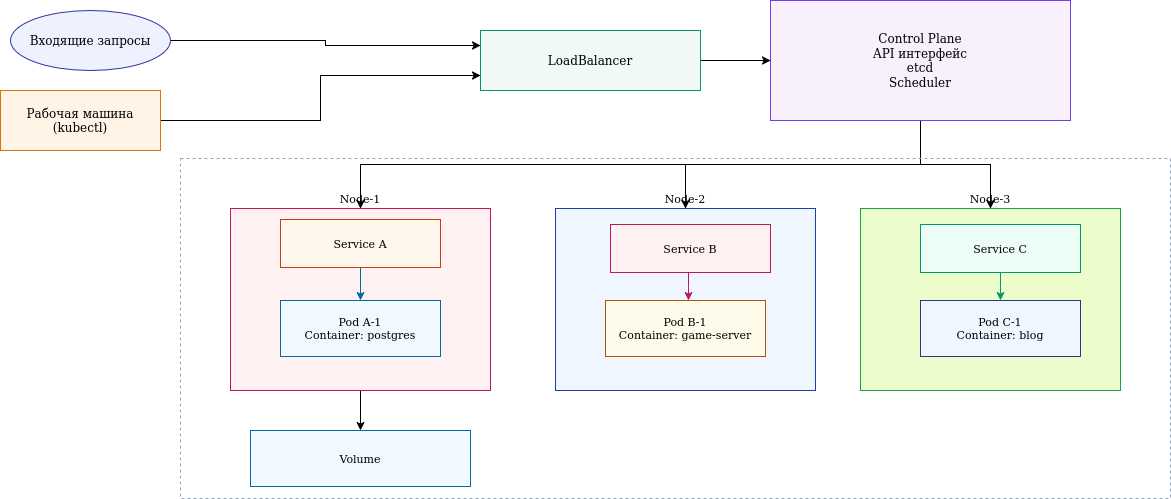

The diagram above was exported from draw.io. Its source (the exported page's mxGraphModel, read from the mxfile embedded in the PNG):
<mxGraphModel dx="1286" dy="622" grid="1" gridSize="10" guides="1" tooltips="1" connect="1" arrows="1" fold="1" page="1" pageScale="1" pageWidth="1169" pageHeight="827" math="0" shadow="0">
  <root>
    <mxCell id="0" />
    <mxCell id="1" parent="0" />
    <mxCell id="jvZzH7rkDHH8GyBEVjis-16" edge="1" parent="1" source="work" style="edgeStyle=orthogonalEdgeStyle;rounded=0;orthogonalLoop=1;jettySize=auto;html=1;exitX=1;exitY=0.5;exitDx=0;exitDy=0;entryX=0;entryY=0.75;entryDx=0;entryDy=0;" target="lb">
      <mxGeometry relative="1" as="geometry" />
    </mxCell>
    <mxCell id="work" parent="1" style="rounded;whiteSpace=wrap;html=1;fillColor=#FFF4E6;strokeColor=#D97706;fontSize=12" value="&lt;div&gt;Рабочая машина&lt;/div&gt;&lt;div&gt;(kubectl)&lt;/div&gt;" vertex="1">
      <mxGeometry height="60" width="160" x="30" y="110" as="geometry" />
    </mxCell>
    <mxCell id="jvZzH7rkDHH8GyBEVjis-15" edge="1" parent="1" source="internet" style="edgeStyle=orthogonalEdgeStyle;rounded=0;orthogonalLoop=1;jettySize=auto;html=1;exitX=1;exitY=0.5;exitDx=0;exitDy=0;entryX=0;entryY=0.25;entryDx=0;entryDy=0;" target="lb">
      <mxGeometry relative="1" as="geometry" />
    </mxCell>
    <mxCell id="internet" parent="1" style="ellipse;whiteSpace=wrap;html=1;fillColor=#EEF2FF;strokeColor=#3730A3;fontSize=12" value="Входящие запросы" vertex="1">
      <mxGeometry height="60" width="160" x="40" y="30" as="geometry" />
    </mxCell>
    <mxCell id="jvZzH7rkDHH8GyBEVjis-17" edge="1" parent="1" source="lb" style="edgeStyle=orthogonalEdgeStyle;rounded=0;orthogonalLoop=1;jettySize=auto;html=1;exitX=1;exitY=0.5;exitDx=0;exitDy=0;entryX=0;entryY=0.5;entryDx=0;entryDy=0;" target="control">
      <mxGeometry relative="1" as="geometry" />
    </mxCell>
    <mxCell id="lb" parent="1" style="rounded;whiteSpace=wrap;html=1;fillColor=#F0F9F4;strokeColor=#059669;fontSize=12" value="LoadBalancer" vertex="1">
      <mxGeometry height="60" width="220" x="510" y="50" as="geometry" />
    </mxCell>
    <mxCell id="jvZzH7rkDHH8GyBEVjis-10" edge="1" parent="1" source="control" style="edgeStyle=orthogonalEdgeStyle;rounded=0;orthogonalLoop=1;jettySize=auto;html=1;exitX=0.5;exitY=1;exitDx=0;exitDy=0;" target="node2">
      <mxGeometry relative="1" as="geometry" />
    </mxCell>
    <mxCell id="jvZzH7rkDHH8GyBEVjis-11" edge="1" parent="1" source="control" style="edgeStyle=orthogonalEdgeStyle;rounded=0;orthogonalLoop=1;jettySize=auto;html=1;exitX=0.5;exitY=1;exitDx=0;exitDy=0;entryX=0.5;entryY=0;entryDx=0;entryDy=0;" target="node1">
      <mxGeometry relative="1" as="geometry" />
    </mxCell>
    <mxCell id="jvZzH7rkDHH8GyBEVjis-12" edge="1" parent="1" source="control" style="edgeStyle=orthogonalEdgeStyle;rounded=0;orthogonalLoop=1;jettySize=auto;html=1;exitX=0.5;exitY=1;exitDx=0;exitDy=0;entryX=0.5;entryY=0;entryDx=0;entryDy=0;" target="node3">
      <mxGeometry relative="1" as="geometry" />
    </mxCell>
    <mxCell id="control" parent="1" style="rounded;whiteSpace=wrap;html=1;fillColor=#F8F0FC;strokeColor=#7C3AED;fontSize=12" value="&lt;div&gt;Control Plane&lt;/div&gt;&lt;div&gt;API интерфейс&lt;/div&gt;&lt;div&gt;etcd&lt;/div&gt;&lt;div&gt;Scheduler&lt;/div&gt;" vertex="1">
      <mxGeometry height="120" width="300" x="800" y="20" as="geometry" />
    </mxCell>
    <mxCell id="clusterBox" parent="1" style="rounded;whiteSpace=wrap;html=1;fillColor=none;strokeColor=#94A3B8;dashed=1;fontSize=14" value="Кластер Kubernetes" vertex="1">
      <mxGeometry height="340" width="990" x="210" y="178" as="geometry" />
    </mxCell>
    <mxCell id="jvZzH7rkDHH8GyBEVjis-13" edge="1" parent="1" source="node1" style="edgeStyle=orthogonalEdgeStyle;rounded=0;orthogonalLoop=1;jettySize=auto;html=1;exitX=0.5;exitY=1;exitDx=0;exitDy=0;entryX=0.5;entryY=0;entryDx=0;entryDy=0;" target="pv">
      <mxGeometry relative="1" as="geometry" />
    </mxCell>
    <mxCell id="node1" parent="1" style="rounded;whiteSpace=wrap;html=1;fillColor=#FFF1F2;strokeColor=#BE185D;fontSize=11;labelPosition=center;verticalLabelPosition=top;align=center;verticalAlign=bottom;" value="Node-1" vertex="1">
      <mxGeometry height="182" width="260" x="260" y="228" as="geometry" />
    </mxCell>
    <mxCell id="node2" parent="1" style="rounded;whiteSpace=wrap;html=1;fillColor=#EFF6FF;strokeColor=#1E40AF;fontSize=11;labelPosition=center;verticalLabelPosition=top;align=center;verticalAlign=bottom;" value="Node-2" vertex="1">
      <mxGeometry height="182" width="260" x="585" y="228" as="geometry" />
    </mxCell>
    <mxCell id="node3" parent="1" style="rounded;whiteSpace=wrap;html=1;fillColor=#ECFCCB;strokeColor=#16A34A;fontSize=11;labelPosition=center;verticalLabelPosition=top;align=center;verticalAlign=bottom;" value="Node-3" vertex="1">
      <mxGeometry height="182" width="260" x="890" y="228" as="geometry" />
    </mxCell>
    <mxCell id="svcA" parent="1" style="rounded;whiteSpace=wrap;html=1;fillColor=#FFF7ED;strokeColor=#C2410C;fontSize=11" value="Service A" vertex="1">
      <mxGeometry height="48" width="160" x="310" y="239" as="geometry" />
    </mxCell>
    <mxCell id="podA1" parent="1" style="rounded;whiteSpace=wrap;html=1;fillColor=#F0F9FF;strokeColor=#0369A1;fontSize=11" value="&lt;div&gt;Pod A-1&lt;/div&gt;&lt;div&gt;Container: postgres&lt;/div&gt;" vertex="1">
      <mxGeometry height="56" width="160" x="310" y="320" as="geometry" />
    </mxCell>
    <mxCell id="svcB" parent="1" style="rounded;whiteSpace=wrap;html=1;fillColor=#FFF1F2;strokeColor=#BE185D;fontSize=11" value="Service B" vertex="1">
      <mxGeometry height="48" width="160" x="640" y="244" as="geometry" />
    </mxCell>
    <mxCell id="podB1" parent="1" style="rounded;whiteSpace=wrap;html=1;fillColor=#FFFBEB;strokeColor=#B45309;fontSize=11" value="&lt;div&gt;Pod B-1&lt;/div&gt;&lt;div&gt;Container: game-server&lt;/div&gt;" vertex="1">
      <mxGeometry height="56" width="160" x="635" y="320" as="geometry" />
    </mxCell>
    <mxCell id="svcC" parent="1" style="rounded;whiteSpace=wrap;html=1;fillColor=#ECFDF5;strokeColor=#059669;fontSize=11" value="Service C" vertex="1">
      <mxGeometry height="48" width="160" x="950" y="244" as="geometry" />
    </mxCell>
    <mxCell id="podC1" parent="1" style="rounded;whiteSpace=wrap;html=1;fillColor=#EFF6FF;strokeColor=#1E3A8A;fontSize=11" value="&lt;div&gt;Pod C-1&lt;/div&gt;&lt;div&gt;Container: blog&lt;/div&gt;" vertex="1">
      <mxGeometry height="56" width="160" x="950" y="320" as="geometry" />
    </mxCell>
    <mxCell id="pv" parent="1" style="rounded;whiteSpace=wrap;html=1;fillColor=#F0F9FF;strokeColor=#0369A1;fontSize=11" value="Volume" vertex="1">
      <mxGeometry height="56" width="220" x="280" y="450" as="geometry" />
    </mxCell>
    <mxCell id="e9" edge="1" parent="1" source="svcA" style="edgeStyle=elbowEdgeStyle;rounded=0;strokeColor=#0369A1" target="podA1">
      <mxGeometry relative="1" as="geometry" />
    </mxCell>
    <mxCell id="e11" edge="1" parent="1" source="svcB" style="edgeStyle=elbowEdgeStyle;rounded=0;strokeColor=#BE185D" target="podB1">
      <mxGeometry relative="1" as="geometry" />
    </mxCell>
    <mxCell id="e12" edge="1" parent="1" source="svcC" style="edgeStyle=elbowEdgeStyle;rounded=0;strokeColor=#059669" target="podC1">
      <mxGeometry relative="1" as="geometry" />
    </mxCell>
  </root>
</mxGraphModel>